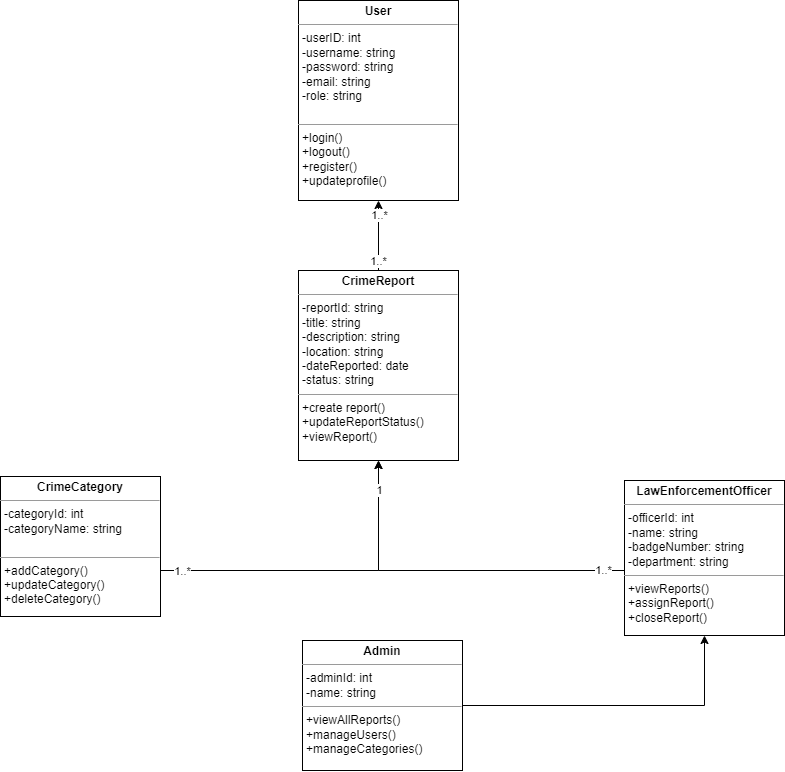

The diagram above was exported from draw.io. Its source (the exported page's mxGraphModel, read from the mxfile embedded in the PNG):
<mxGraphModel dx="1474" dy="847" grid="1" gridSize="10" guides="1" tooltips="1" connect="1" arrows="1" fold="1" page="1" pageScale="1" pageWidth="827" pageHeight="1169" background="#ffffff" math="0" shadow="0">
  <root>
    <mxCell id="WIyWlLk6GJQsqaUBKTNV-0" />
    <mxCell id="WIyWlLk6GJQsqaUBKTNV-1" parent="WIyWlLk6GJQsqaUBKTNV-0" />
    <mxCell id="BrIJJZOmjulksYt8EwHc-10" value="&lt;p style=&quot;margin:0px;margin-top:4px;text-align:center;&quot;&gt;&lt;b&gt;User&lt;/b&gt;&lt;/p&gt;&lt;hr size=&quot;1&quot;&gt;&lt;p style=&quot;margin:0px;margin-left:4px;&quot;&gt;-userID: int&lt;/p&gt;&lt;p style=&quot;margin:0px;margin-left:4px;&quot;&gt;-username: string&lt;/p&gt;&lt;p style=&quot;margin:0px;margin-left:4px;&quot;&gt;-password: string&lt;/p&gt;&lt;p style=&quot;margin:0px;margin-left:4px;&quot;&gt;-email: string&lt;/p&gt;&lt;p style=&quot;margin:0px;margin-left:4px;&quot;&gt;-role: string&lt;/p&gt;&lt;p style=&quot;margin:0px;margin-left:4px;&quot;&gt;&lt;br&gt;&lt;/p&gt;&lt;hr size=&quot;1&quot;&gt;&lt;p style=&quot;margin:0px;margin-left:4px;&quot;&gt;+login()&lt;/p&gt;&lt;p style=&quot;margin:0px;margin-left:4px;&quot;&gt;+logout()&lt;/p&gt;&lt;p style=&quot;margin:0px;margin-left:4px;&quot;&gt;+register()&lt;/p&gt;&lt;p style=&quot;margin:0px;margin-left:4px;&quot;&gt;+updateprofile()&lt;/p&gt;" style="verticalAlign=top;align=left;overflow=fill;fontSize=12;fontFamily=Helvetica;html=1;whiteSpace=wrap;" parent="WIyWlLk6GJQsqaUBKTNV-1" vertex="1">
      <mxGeometry x="320" y="40" width="160" height="200" as="geometry" />
    </mxCell>
    <mxCell id="BrIJJZOmjulksYt8EwHc-12" value="" style="edgeStyle=orthogonalEdgeStyle;rounded=0;orthogonalLoop=1;jettySize=auto;html=1;" parent="WIyWlLk6GJQsqaUBKTNV-1" source="BrIJJZOmjulksYt8EwHc-11" target="BrIJJZOmjulksYt8EwHc-10" edge="1">
      <mxGeometry relative="1" as="geometry" />
    </mxCell>
    <mxCell id="ujLH1HKd_VenCgfcnX3t-0" value="1..*" style="edgeLabel;html=1;align=center;verticalAlign=middle;resizable=0;points=[];" vertex="1" connectable="0" parent="BrIJJZOmjulksYt8EwHc-12">
      <mxGeometry x="-0.7224" y="1" relative="1" as="geometry">
        <mxPoint as="offset" />
      </mxGeometry>
    </mxCell>
    <mxCell id="ujLH1HKd_VenCgfcnX3t-1" value="1..*" style="edgeLabel;html=1;align=center;verticalAlign=middle;resizable=0;points=[];" vertex="1" connectable="0" parent="BrIJJZOmjulksYt8EwHc-12">
      <mxGeometry x="0.5837" relative="1" as="geometry">
        <mxPoint as="offset" />
      </mxGeometry>
    </mxCell>
    <mxCell id="BrIJJZOmjulksYt8EwHc-11" value="&lt;p style=&quot;margin:0px;margin-top:4px;text-align:center;&quot;&gt;&lt;b&gt;CrimeReport&lt;/b&gt;&lt;/p&gt;&lt;hr size=&quot;1&quot;&gt;&lt;p style=&quot;margin:0px;margin-left:4px;&quot;&gt;-reportId: string&lt;/p&gt;&lt;p style=&quot;margin:0px;margin-left:4px;&quot;&gt;-title: string&lt;/p&gt;&lt;p style=&quot;margin:0px;margin-left:4px;&quot;&gt;-description: string&lt;/p&gt;&lt;p style=&quot;margin:0px;margin-left:4px;&quot;&gt;-location: string&lt;/p&gt;&lt;p style=&quot;margin:0px;margin-left:4px;&quot;&gt;-dateReported: date&lt;/p&gt;&lt;p style=&quot;margin:0px;margin-left:4px;&quot;&gt;-status: string&lt;/p&gt;&lt;hr size=&quot;1&quot;&gt;&lt;p style=&quot;margin:0px;margin-left:4px;&quot;&gt;+create report()&lt;/p&gt;&lt;p style=&quot;margin:0px;margin-left:4px;&quot;&gt;+updateReportStatus()&lt;/p&gt;&lt;p style=&quot;margin:0px;margin-left:4px;&quot;&gt;+viewReport()&lt;/p&gt;" style="verticalAlign=top;align=left;overflow=fill;fontSize=12;fontFamily=Helvetica;html=1;whiteSpace=wrap;" parent="WIyWlLk6GJQsqaUBKTNV-1" vertex="1">
      <mxGeometry x="320" y="310" width="160" height="190" as="geometry" />
    </mxCell>
    <mxCell id="BrIJJZOmjulksYt8EwHc-21" style="edgeStyle=orthogonalEdgeStyle;rounded=0;orthogonalLoop=1;jettySize=auto;html=1;" parent="WIyWlLk6GJQsqaUBKTNV-1" source="BrIJJZOmjulksYt8EwHc-14" target="BrIJJZOmjulksYt8EwHc-11" edge="1">
      <mxGeometry relative="1" as="geometry">
        <Array as="points">
          <mxPoint x="400" y="610" />
        </Array>
      </mxGeometry>
    </mxCell>
    <mxCell id="ujLH1HKd_VenCgfcnX3t-4" value="1..*" style="edgeLabel;html=1;align=center;verticalAlign=middle;resizable=0;points=[];" vertex="1" connectable="0" parent="BrIJJZOmjulksYt8EwHc-21">
      <mxGeometry x="-0.8704" relative="1" as="geometry">
        <mxPoint as="offset" />
      </mxGeometry>
    </mxCell>
    <mxCell id="BrIJJZOmjulksYt8EwHc-14" value="&lt;p style=&quot;margin:0px;margin-top:4px;text-align:center;&quot;&gt;&lt;b&gt;CrimeCategory&lt;/b&gt;&lt;/p&gt;&lt;hr size=&quot;1&quot;&gt;&lt;p style=&quot;margin:0px;margin-left:4px;&quot;&gt;-categoryId: int&lt;/p&gt;&lt;p style=&quot;margin:0px;margin-left:4px;&quot;&gt;-categoryName: string&lt;/p&gt;&lt;p style=&quot;margin:0px;margin-left:4px;&quot;&gt;&lt;br&gt;&lt;/p&gt;&lt;hr size=&quot;1&quot;&gt;&lt;p style=&quot;margin:0px;margin-left:4px;&quot;&gt;+addCategory()&lt;/p&gt;&lt;p style=&quot;margin:0px;margin-left:4px;&quot;&gt;+updateCategory()&lt;/p&gt;&lt;p style=&quot;margin:0px;margin-left:4px;&quot;&gt;+deleteCategory()&lt;/p&gt;" style="verticalAlign=top;align=left;overflow=fill;fontSize=12;fontFamily=Helvetica;html=1;whiteSpace=wrap;" parent="WIyWlLk6GJQsqaUBKTNV-1" vertex="1">
      <mxGeometry x="22" y="516" width="160" height="140" as="geometry" />
    </mxCell>
    <mxCell id="BrIJJZOmjulksYt8EwHc-20" style="edgeStyle=orthogonalEdgeStyle;rounded=0;orthogonalLoop=1;jettySize=auto;html=1;" parent="WIyWlLk6GJQsqaUBKTNV-1" source="BrIJJZOmjulksYt8EwHc-15" target="BrIJJZOmjulksYt8EwHc-11" edge="1">
      <mxGeometry relative="1" as="geometry">
        <Array as="points">
          <mxPoint x="400" y="610" />
        </Array>
      </mxGeometry>
    </mxCell>
    <mxCell id="ujLH1HKd_VenCgfcnX3t-2" value="1" style="edgeLabel;html=1;align=center;verticalAlign=middle;resizable=0;points=[];" vertex="1" connectable="0" parent="BrIJJZOmjulksYt8EwHc-20">
      <mxGeometry x="0.8416" relative="1" as="geometry">
        <mxPoint as="offset" />
      </mxGeometry>
    </mxCell>
    <mxCell id="ujLH1HKd_VenCgfcnX3t-3" value="1..*" style="edgeLabel;html=1;align=center;verticalAlign=middle;resizable=0;points=[];" vertex="1" connectable="0" parent="BrIJJZOmjulksYt8EwHc-20">
      <mxGeometry x="-0.8779" y="-1" relative="1" as="geometry">
        <mxPoint as="offset" />
      </mxGeometry>
    </mxCell>
    <mxCell id="BrIJJZOmjulksYt8EwHc-15" value="&lt;p style=&quot;margin:0px;margin-top:4px;text-align:center;&quot;&gt;&lt;b&gt;LawEnforcementOfficer&lt;/b&gt;&lt;/p&gt;&lt;hr size=&quot;1&quot;&gt;&lt;p style=&quot;margin:0px;margin-left:4px;&quot;&gt;-officerId: int&lt;/p&gt;&lt;p style=&quot;margin:0px;margin-left:4px;&quot;&gt;-name: string&lt;/p&gt;&lt;p style=&quot;margin:0px;margin-left:4px;&quot;&gt;-badgeNumber: string&lt;/p&gt;&lt;p style=&quot;margin:0px;margin-left:4px;&quot;&gt;-department: string&lt;/p&gt;&lt;hr size=&quot;1&quot;&gt;&lt;p style=&quot;margin:0px;margin-left:4px;&quot;&gt;+viewReports()&lt;/p&gt;&lt;p style=&quot;margin:0px;margin-left:4px;&quot;&gt;+assignReport()&lt;/p&gt;&lt;p style=&quot;margin:0px;margin-left:4px;&quot;&gt;+closeReport()&lt;/p&gt;" style="verticalAlign=top;align=left;overflow=fill;fontSize=12;fontFamily=Helvetica;html=1;whiteSpace=wrap;" parent="WIyWlLk6GJQsqaUBKTNV-1" vertex="1">
      <mxGeometry x="646" y="520" width="160" height="155" as="geometry" />
    </mxCell>
    <mxCell id="BrIJJZOmjulksYt8EwHc-19" value="" style="edgeStyle=orthogonalEdgeStyle;rounded=0;orthogonalLoop=1;jettySize=auto;html=1;" parent="WIyWlLk6GJQsqaUBKTNV-1" source="BrIJJZOmjulksYt8EwHc-18" target="BrIJJZOmjulksYt8EwHc-15" edge="1">
      <mxGeometry relative="1" as="geometry" />
    </mxCell>
    <mxCell id="BrIJJZOmjulksYt8EwHc-18" value="&lt;p style=&quot;margin:0px;margin-top:4px;text-align:center;&quot;&gt;&lt;b&gt;Admin&lt;/b&gt;&lt;/p&gt;&lt;hr size=&quot;1&quot;&gt;&lt;p style=&quot;margin:0px;margin-left:4px;&quot;&gt;-adminId: int&lt;/p&gt;&lt;p style=&quot;margin:0px;margin-left:4px;&quot;&gt;-name: string&lt;/p&gt;&lt;hr size=&quot;1&quot;&gt;&lt;p style=&quot;margin:0px;margin-left:4px;&quot;&gt;+viewAllReports()&lt;/p&gt;&lt;p style=&quot;margin:0px;margin-left:4px;&quot;&gt;+manageUsers()&lt;/p&gt;&lt;p style=&quot;margin:0px;margin-left:4px;&quot;&gt;+manageCategories()&lt;/p&gt;" style="verticalAlign=top;align=left;overflow=fill;fontSize=12;fontFamily=Helvetica;html=1;whiteSpace=wrap;" parent="WIyWlLk6GJQsqaUBKTNV-1" vertex="1">
      <mxGeometry x="324" y="680" width="160" height="130" as="geometry" />
    </mxCell>
  </root>
</mxGraphModel>